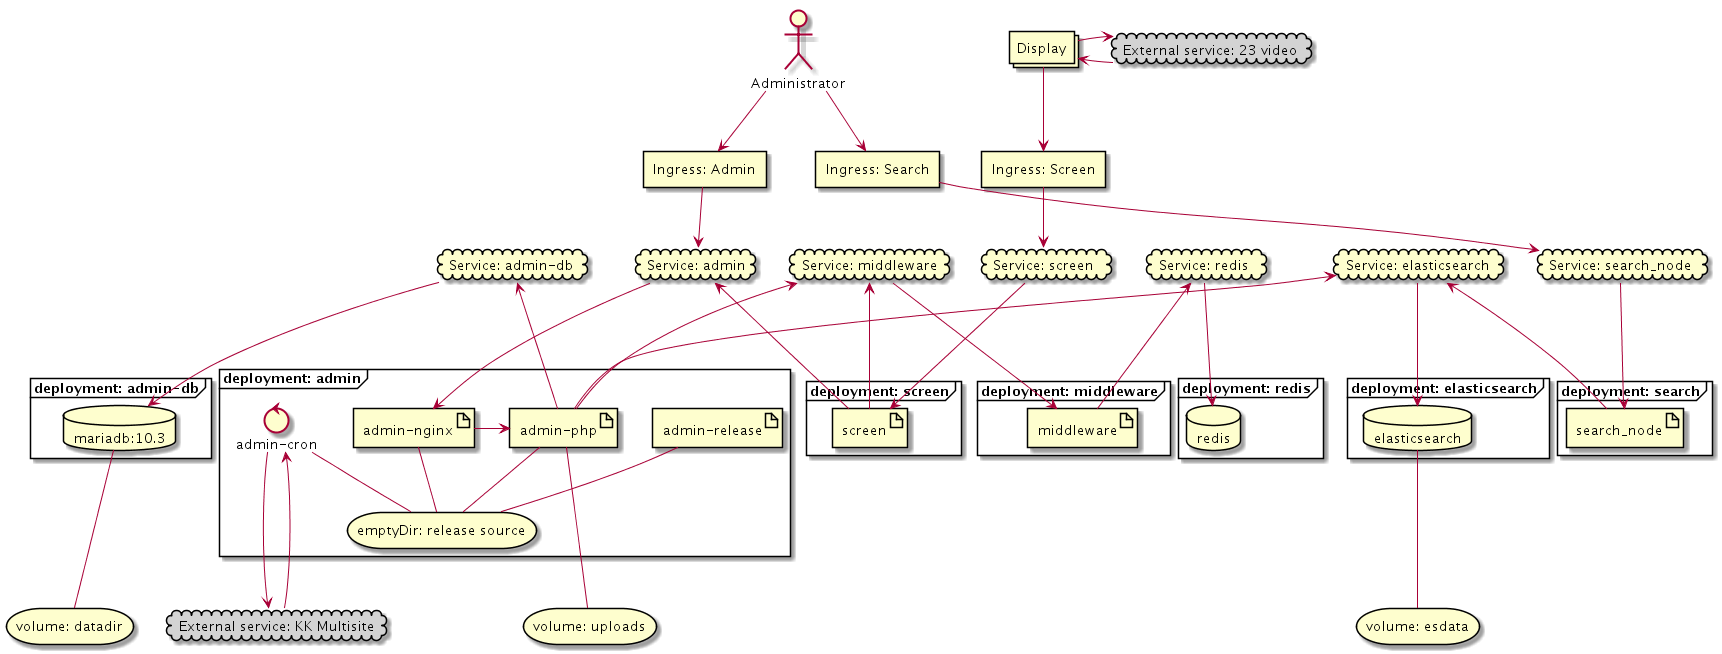

The diagram above was rendered by PlantUML. Its source (embedded in the PNG):
@startuml

actor actor_admin as "Administrator"
collections actor_display as "Display"

cloud external_multisite as "External service: KK Multisite"  #LightGray
cloud external_twentythree as "External service: 23 video" #LightGray

cloud service_elasticsearch as "Service: elasticsearch"
cloud service_search_node as "Service: search_node"
cloud service_middleware as "Service: middleware"
cloud service_admin_db as "Service: admin-db"
cloud service_admin as "Service: admin"
cloud service_screen as "Service: screen"
cloud service_redis as "Service: redis"

rectangle ingress_admin as "Ingress: Admin"
rectangle ingress_screen as "Ingress: Screen"
rectangle ingress_search as "Ingress: Search"

storage storage_uploads as "volume: uploads"
storage storage_datadir as "volume: datadir"
storage storage_esdata as "volume: esdata"

together {
  frame deployment_admin as "deployment: admin" {
    together {
      artifact admin_nginx as "admin-nginx"
      artifact admin_php as "admin-php"
      control admin_cron as "admin-cron"
    }
    artifact admin_release as "admin-release"

    storage storage_release_src as "emptyDir: release source"
  }

  frame deployment_admin_db as "deployment: admin-db" {
    database mariadb as "mariadb:10.3"
  }
}

together {
  frame deployment_elasticsearch as "deployment: elasticsearch" {
    database elasticsearch
  }

  frame deployment_search as "deployment: search" {
    artifact search_node
  }
}

together {
  frame deployment_redis as "deployment: redis" {
    database redis
  }

  frame deployment_middleware as "deployment: middleware" {
    artifact middleware
  }
}

frame deployment_screen as "deployment: screen" {
  artifact screen
}

admin_release -d- storage_release_src
admin_nginx -d- storage_release_src
admin_php -d- storage_release_src
admin_cron -d- storage_release_src
admin_php --- storage_uploads
mariadb --- storage_datadir
elasticsearch --- storage_esdata

service_admin -d--> admin_nginx
service_middleware -d--> middleware
service_screen -d--> screen
service_elasticsearch -d--> elasticsearch
service_admin_db -d--> mariadb
service_redis -d--> redis
service_search_node -d--> search_node

external_twentythree -l--> actor_display
external_twentythree <-l-- actor_display
external_multisite <-u-- admin_cron
external_multisite -u--> admin_cron

admin_php -u--> service_admin_db
admin_php -u--> service_middleware
admin_php -u--> service_elasticsearch
search_node -u--> service_elasticsearch
middleware -u--> service_redis
screen -u--> service_middleware
screen -u--> service_admin
admin_nginx -> admin_php

ingress_admin -d-> service_admin
ingress_screen -d-> service_screen
ingress_search -d-> service_search_node

actor_admin -d-> ingress_admin
actor_admin -d-> ingress_search
actor_display -d-> ingress_screen

@enduml